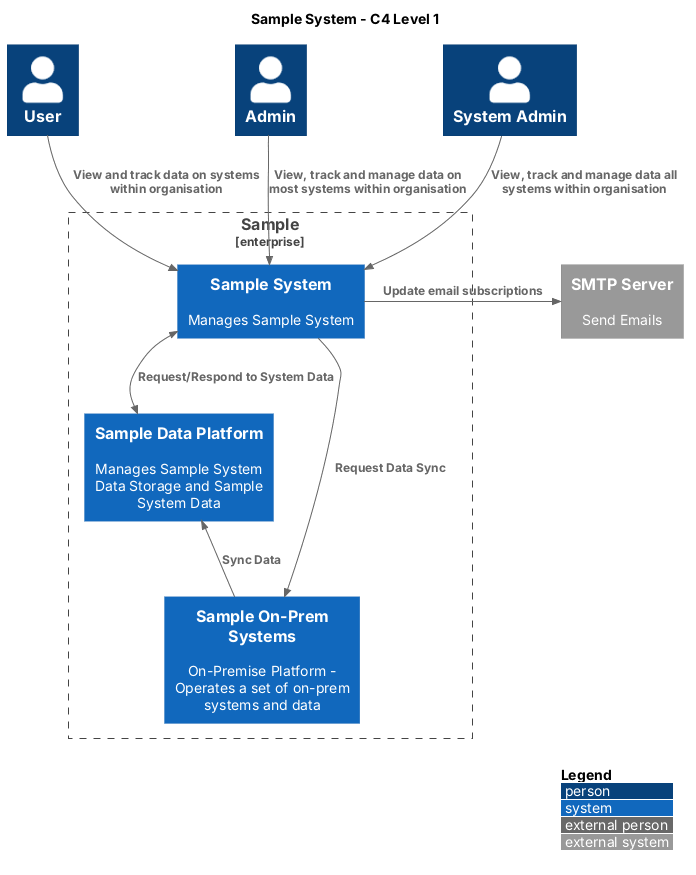

The diagram above was rendered by PlantUML. Its source (embedded in the PNG):
@startuml
!include <C4/C4_Context>

LAYOUT_WITH_LEGEND()

title Sample System - C4 Level 1

Person(user, "User", "")
Person(admin, "Admin", "")
Person(systemAdmin, "System Admin", "")

Enterprise_Boundary(c1, "Sample") {
    System(sampleSystem, "Sample System", "Manages Sample System")
    System(sampleDataPlatform, "Sample Data Platform", "Manages Sample System Data Storage and Sample System Data")
    System(sampleOnPrem, "Sample On-Prem Systems", "On-Premise Platform - Operates a set of on-prem systems and data")
}

System_Ext(email, "SMTP Server", "Send Emails")

Rel_D(user, sampleSystem, "View and track data on systems within organisation")
Rel_D(admin, sampleSystem, "View, track and manage data on most systems within organisation")
Rel_D(systemAdmin, sampleSystem, "View, track and manage data all systems within organisation")

Rel_R(sampleSystem, email, "Update email subscriptions")

BiRel_D(sampleSystem, sampleDataPlatform, "Request/Respond to System Data")
Rel_D(sampleSystem, sampleOnPrem, "Request Data Sync")
Rel_U(sampleOnPrem, sampleDataPlatform, "Sync Data")

@enduml